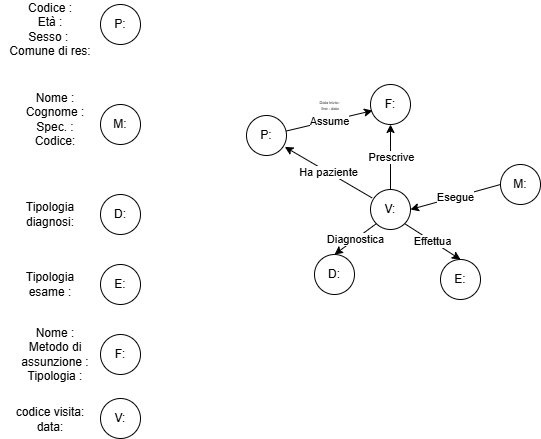

The diagram above was exported from draw.io. Its source (the exported page's mxGraphModel, read from the mxfile embedded in the PNG):
<mxGraphModel dx="981" dy="482" grid="1" gridSize="9" guides="1" tooltips="1" connect="1" arrows="1" fold="1" page="1" pageScale="1" pageWidth="827" pageHeight="1169" math="0" shadow="0">
  <root>
    <mxCell id="0" />
    <mxCell id="1" parent="0" />
    <mxCell id="gWWvZ-o7-y6PEP7GSj7d-1" parent="1" style="ellipse;whiteSpace=wrap;html=1;aspect=fixed;" value="P:" vertex="1">
      <mxGeometry height="40" width="40" x="160" y="150" as="geometry" />
    </mxCell>
    <mxCell id="gWWvZ-o7-y6PEP7GSj7d-2" parent="1" style="ellipse;whiteSpace=wrap;html=1;aspect=fixed;" value="M:" vertex="1">
      <mxGeometry height="40" width="40" x="160" y="250" as="geometry" />
    </mxCell>
    <mxCell id="gWWvZ-o7-y6PEP7GSj7d-3" parent="1" style="text;html=1;whiteSpace=wrap;strokeColor=none;fillColor=none;align=center;verticalAlign=middle;rounded=0;" value="Codice :&lt;div&gt;Età :&lt;/div&gt;&lt;div&gt;Sesso :&amp;nbsp;&lt;/div&gt;&lt;div&gt;Comune di res:&lt;/div&gt;" vertex="1">
      <mxGeometry height="50" width="100" x="60" y="150" as="geometry" />
    </mxCell>
    <mxCell id="gWWvZ-o7-y6PEP7GSj7d-4" parent="1" style="text;html=1;whiteSpace=wrap;strokeColor=none;fillColor=none;align=center;verticalAlign=middle;rounded=0;" value="Nome :&lt;div&gt;Cognome :&lt;/div&gt;&lt;div&gt;Spec. :&lt;/div&gt;&lt;div&gt;Codice:&lt;/div&gt;" vertex="1">
      <mxGeometry height="30" width="90" x="70" y="250" as="geometry" />
    </mxCell>
    <mxCell id="gWWvZ-o7-y6PEP7GSj7d-5" parent="1" style="ellipse;whiteSpace=wrap;html=1;aspect=fixed;" value="D:" vertex="1">
      <mxGeometry height="40" width="40" x="160" y="340" as="geometry" />
    </mxCell>
    <mxCell id="gWWvZ-o7-y6PEP7GSj7d-6" parent="1" style="ellipse;whiteSpace=wrap;html=1;aspect=fixed;" value="E:" vertex="1">
      <mxGeometry height="40" width="40" x="160" y="410" as="geometry" />
    </mxCell>
    <mxCell id="gWWvZ-o7-y6PEP7GSj7d-7" parent="1" style="ellipse;whiteSpace=wrap;html=1;aspect=fixed;" value="F:" vertex="1">
      <mxGeometry height="40" width="40" x="160" y="480" as="geometry" />
    </mxCell>
    <mxCell id="gWWvZ-o7-y6PEP7GSj7d-8" parent="1" style="text;html=1;whiteSpace=wrap;strokeColor=none;fillColor=none;align=center;verticalAlign=middle;rounded=0;" value="Tipologia diagnosi:" vertex="1">
      <mxGeometry height="30" width="60" x="80" y="345" as="geometry" />
    </mxCell>
    <mxCell id="gWWvZ-o7-y6PEP7GSj7d-9" parent="1" style="text;html=1;whiteSpace=wrap;strokeColor=none;fillColor=none;align=center;verticalAlign=middle;rounded=0;" value="Tipologia esame :" vertex="1">
      <mxGeometry height="30" width="60" x="80" y="415" as="geometry" />
    </mxCell>
    <mxCell id="gWWvZ-o7-y6PEP7GSj7d-10" parent="1" style="text;html=1;whiteSpace=wrap;strokeColor=none;fillColor=none;align=center;verticalAlign=middle;rounded=0;" value="Nome :&lt;div&gt;Metodo di assunzione :&lt;/div&gt;&lt;div&gt;Tipologia :&lt;/div&gt;" vertex="1">
      <mxGeometry height="30" width="80" x="75" y="485" as="geometry" />
    </mxCell>
    <mxCell id="gWWvZ-o7-y6PEP7GSj7d-11" parent="1" style="ellipse;whiteSpace=wrap;html=1;aspect=fixed;" value="F:" vertex="1">
      <mxGeometry height="40" width="40" x="430" y="230" as="geometry" />
    </mxCell>
    <mxCell id="gWWvZ-o7-y6PEP7GSj7d-12" parent="1" style="ellipse;whiteSpace=wrap;html=1;" value="E:" vertex="1">
      <mxGeometry height="40" width="40" x="500" y="405" as="geometry" />
    </mxCell>
    <mxCell id="gWWvZ-o7-y6PEP7GSj7d-13" parent="1" style="ellipse;whiteSpace=wrap;html=1;aspect=fixed;" value="D:" vertex="1">
      <mxGeometry height="40" width="40" x="374" y="400" as="geometry" />
    </mxCell>
    <mxCell id="gWWvZ-o7-y6PEP7GSj7d-14" parent="1" style="ellipse;whiteSpace=wrap;html=1;aspect=fixed;" value="P:" vertex="1">
      <mxGeometry height="40" width="40" x="306" y="261" as="geometry" />
    </mxCell>
    <mxCell id="gWWvZ-o7-y6PEP7GSj7d-15" parent="1" style="ellipse;whiteSpace=wrap;html=1;aspect=fixed;" value="M:" vertex="1">
      <mxGeometry height="40" width="40" x="560" y="310" as="geometry" />
    </mxCell>
    <mxCell id="gWWvZ-o7-y6PEP7GSj7d-16" parent="1" style="ellipse;whiteSpace=wrap;html=1;aspect=fixed;" value="V:" vertex="1">
      <mxGeometry height="40" width="40" x="160" y="544" as="geometry" />
    </mxCell>
    <mxCell id="gWWvZ-o7-y6PEP7GSj7d-17" parent="1" style="ellipse;whiteSpace=wrap;html=1;aspect=fixed;" value="V:" vertex="1">
      <mxGeometry height="40" width="40" x="430" y="335" as="geometry" />
    </mxCell>
    <mxCell id="gWWvZ-o7-y6PEP7GSj7d-18" edge="1" parent="1" source="gWWvZ-o7-y6PEP7GSj7d-15" style="endArrow=classic;html=1;rounded=0;entryX=1;entryY=0.5;entryDx=0;entryDy=0;exitX=0;exitY=0.5;exitDx=0;exitDy=0;" target="gWWvZ-o7-y6PEP7GSj7d-17" value="">
      <mxGeometry relative="1" as="geometry">
        <mxPoint x="350" y="320" as="sourcePoint" />
        <mxPoint x="450" y="320" as="targetPoint" />
      </mxGeometry>
    </mxCell>
    <mxCell id="gWWvZ-o7-y6PEP7GSj7d-19" connectable="0" parent="gWWvZ-o7-y6PEP7GSj7d-18" style="edgeLabel;resizable=0;html=1;;align=center;verticalAlign=middle;" value="Esegue" vertex="1">
      <mxGeometry relative="1" as="geometry" />
    </mxCell>
    <mxCell id="gWWvZ-o7-y6PEP7GSj7d-22" edge="1" parent="1" source="gWWvZ-o7-y6PEP7GSj7d-17" style="endArrow=classic;html=1;rounded=0;exitX=0.5;exitY=0;exitDx=0;exitDy=0;entryX=0.5;entryY=1;entryDx=0;entryDy=0;" target="gWWvZ-o7-y6PEP7GSj7d-11" value="">
      <mxGeometry relative="1" as="geometry">
        <mxPoint x="350" y="320" as="sourcePoint" />
        <mxPoint x="450" y="320" as="targetPoint" />
      </mxGeometry>
    </mxCell>
    <mxCell id="gWWvZ-o7-y6PEP7GSj7d-23" connectable="0" parent="gWWvZ-o7-y6PEP7GSj7d-22" style="edgeLabel;resizable=0;html=1;;align=center;verticalAlign=middle;" value="Prescrive" vertex="1">
      <mxGeometry relative="1" as="geometry" />
    </mxCell>
    <mxCell id="gWWvZ-o7-y6PEP7GSj7d-24" edge="1" parent="1" source="gWWvZ-o7-y6PEP7GSj7d-17" style="endArrow=classic;html=1;rounded=0;exitX=0;exitY=1;exitDx=0;exitDy=0;entryX=0.5;entryY=0;entryDx=0;entryDy=0;" target="gWWvZ-o7-y6PEP7GSj7d-13" value="">
      <mxGeometry relative="1" as="geometry">
        <mxPoint x="400" y="350" as="sourcePoint" />
        <mxPoint x="500" y="350" as="targetPoint" />
      </mxGeometry>
    </mxCell>
    <mxCell id="gWWvZ-o7-y6PEP7GSj7d-25" connectable="0" parent="gWWvZ-o7-y6PEP7GSj7d-24" style="edgeLabel;resizable=0;html=1;;align=center;verticalAlign=middle;" value="Diagnostica" vertex="1">
      <mxGeometry relative="1" as="geometry" />
    </mxCell>
    <mxCell id="gWWvZ-o7-y6PEP7GSj7d-26" edge="1" parent="1" source="gWWvZ-o7-y6PEP7GSj7d-17" style="endArrow=classic;html=1;rounded=0;exitX=1;exitY=1;exitDx=0;exitDy=0;entryX=0.5;entryY=0;entryDx=0;entryDy=0;" target="gWWvZ-o7-y6PEP7GSj7d-12" value="">
      <mxGeometry relative="1" as="geometry">
        <mxPoint x="410" y="310" as="sourcePoint" />
        <mxPoint x="510" y="310" as="targetPoint" />
      </mxGeometry>
    </mxCell>
    <mxCell id="gWWvZ-o7-y6PEP7GSj7d-27" connectable="0" parent="gWWvZ-o7-y6PEP7GSj7d-26" style="edgeLabel;resizable=0;html=1;;align=center;verticalAlign=middle;" value="Effettua" vertex="1">
      <mxGeometry relative="1" as="geometry" />
    </mxCell>
    <mxCell id="gWWvZ-o7-y6PEP7GSj7d-28" edge="1" parent="1" source="gWWvZ-o7-y6PEP7GSj7d-14" style="endArrow=classic;html=1;rounded=0;entryX=0.05;entryY=0.654;entryDx=0;entryDy=0;endFill=1;entryPerimeter=0;" target="gWWvZ-o7-y6PEP7GSj7d-11" value="">
      <mxGeometry relative="1" as="geometry">
        <mxPoint x="368" y="214.14" as="sourcePoint" />
        <mxPoint x="368.14213562373357" y="229.99786437626642" as="targetPoint" />
      </mxGeometry>
    </mxCell>
    <mxCell id="gWWvZ-o7-y6PEP7GSj7d-29" connectable="0" parent="gWWvZ-o7-y6PEP7GSj7d-28" style="edgeLabel;resizable=0;html=1;;align=center;verticalAlign=middle;" value="Assume" vertex="1">
      <mxGeometry relative="1" as="geometry" />
    </mxCell>
    <mxCell id="gWWvZ-o7-y6PEP7GSj7d-30" parent="1" style="text;html=1;whiteSpace=wrap;strokeColor=none;fillColor=none;align=center;verticalAlign=middle;rounded=0;fontSize=7;" value="&lt;h6&gt;&lt;span style=&quot;font-weight: normal; line-height: 120%;&quot;&gt;&lt;font style=&quot;font-size: 4px; line-height: 120%;&quot;&gt;Data inizio:&amp;nbsp;&lt;br&gt;&lt;/font&gt;&lt;font style=&quot;font-size: 4px; line-height: 120%;&quot;&gt;fine : data&lt;/font&gt;&lt;/span&gt;&lt;/h6&gt;" vertex="1">
      <mxGeometry width="32" x="374" y="250" as="geometry" />
    </mxCell>
    <mxCell id="gWWvZ-o7-y6PEP7GSj7d-31" edge="1" parent="1" source="gWWvZ-o7-y6PEP7GSj7d-30" style="edgeStyle=orthogonalEdgeStyle;rounded=0;orthogonalLoop=1;jettySize=auto;html=1;innerLoopWaypoints=1;exitX=0;exitY=0;exitDx=0;exitDy=0;" target="gWWvZ-o7-y6PEP7GSj7d-30">
      <mxGeometry relative="1" as="geometry" />
    </mxCell>
    <mxCell id="gWWvZ-o7-y6PEP7GSj7d-37" parent="1" style="text;html=1;whiteSpace=wrap;strokeColor=none;fillColor=none;align=center;verticalAlign=middle;rounded=0;autosize=1;resizable=0;" value="codice visita:&lt;div&gt;data:&lt;/div&gt;" vertex="1">
      <mxGeometry height="40" width="90" x="65" y="545" as="geometry" />
    </mxCell>
    <mxCell id="gWWvZ-o7-y6PEP7GSj7d-38" edge="1" parent="1" source="gWWvZ-o7-y6PEP7GSj7d-30" style="edgeStyle=orthogonalEdgeStyle;rounded=0;orthogonalLoop=1;jettySize=auto;html=1;innerLoopWaypoints=1;entryX=0;entryY=0;entryDx=0;entryDy=0;" target="gWWvZ-o7-y6PEP7GSj7d-30">
      <mxGeometry relative="1" as="geometry" />
    </mxCell>
    <mxCell id="gWWvZ-o7-y6PEP7GSj7d-43" edge="1" parent="1" source="gWWvZ-o7-y6PEP7GSj7d-17" style="endArrow=classic;html=1;rounded=0;exitX=0.039;exitY=0.21;exitDx=0;exitDy=0;exitPerimeter=0;entryX=0.957;entryY=0.785;entryDx=0;entryDy=0;entryPerimeter=0;" target="gWWvZ-o7-y6PEP7GSj7d-14" value="">
      <mxGeometry relative="1" as="geometry">
        <mxPoint x="423" y="315" as="sourcePoint" />
        <mxPoint x="523" y="315" as="targetPoint" />
      </mxGeometry>
    </mxCell>
    <mxCell id="gWWvZ-o7-y6PEP7GSj7d-44" connectable="0" parent="gWWvZ-o7-y6PEP7GSj7d-43" style="edgeLabel;resizable=0;html=1;;align=center;verticalAlign=middle;" value="Ha paziente" vertex="1">
      <mxGeometry relative="1" as="geometry" />
    </mxCell>
  </root>
</mxGraphModel>